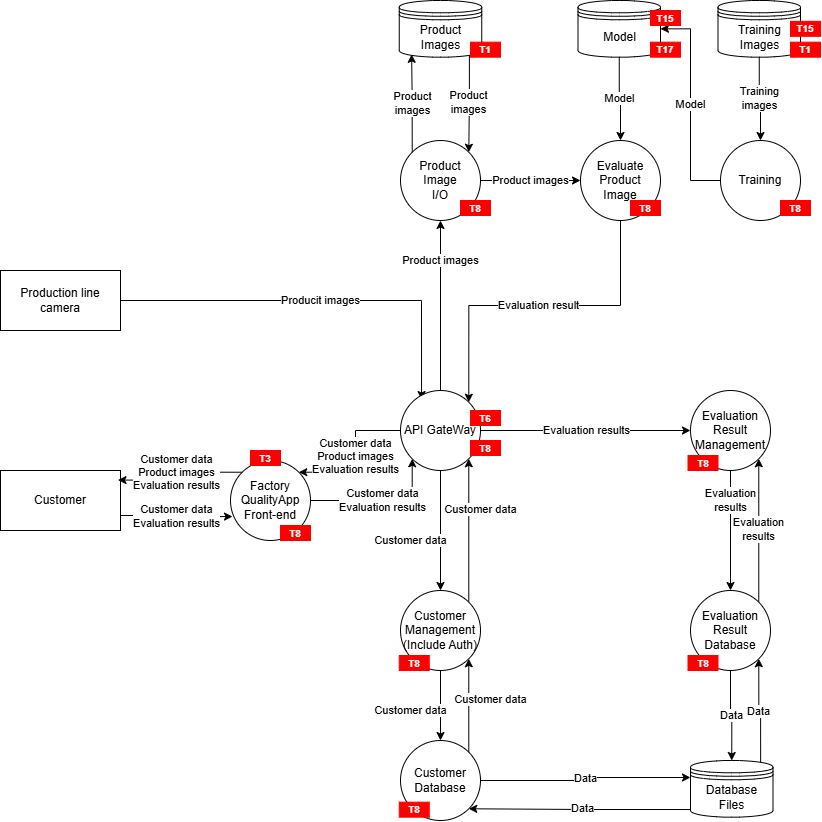

The diagram above was exported from draw.io. Its source (the exported page's mxGraphModel, read from the mxfile embedded in the PNG):
<mxGraphModel dx="1304" dy="854" grid="1" gridSize="10" guides="1" tooltips="1" connect="1" arrows="1" fold="1" page="1" pageScale="1" pageWidth="850" pageHeight="1100" math="0" shadow="0">
  <root>
    <mxCell id="0" />
    <mxCell id="1" parent="0" />
    <mxCell id="Okjl_yhnIC2lDpPyXPDZ-1" parent="1" style="rounded=0;whiteSpace=wrap;html=1;" value="Customer" vertex="1">
      <mxGeometry height="60" width="120" x="20" y="480" as="geometry" />
    </mxCell>
    <mxCell id="mWEbfKK-n4bc4v-x-MYG-1" edge="1" parent="1" source="Okjl_yhnIC2lDpPyXPDZ-3" style="edgeStyle=orthogonalEdgeStyle;rounded=0;orthogonalLoop=1;jettySize=auto;html=1;exitX=1;exitY=0.5;exitDx=0;exitDy=0;entryX=0.263;entryY=0.113;entryDx=0;entryDy=0;entryPerimeter=0;" target="Okjl_yhnIC2lDpPyXPDZ-8" value="Producit images">
      <mxGeometry relative="1" as="geometry">
        <Array as="points">
          <mxPoint x="441" y="310" />
        </Array>
      </mxGeometry>
    </mxCell>
    <mxCell id="Okjl_yhnIC2lDpPyXPDZ-3" parent="1" style="rounded=0;whiteSpace=wrap;html=1;" value="Production line&lt;br&gt;camera" vertex="1">
      <mxGeometry height="60" width="120" x="20" y="280" as="geometry" />
    </mxCell>
    <mxCell id="Okjl_yhnIC2lDpPyXPDZ-39" edge="1" parent="1" source="Okjl_yhnIC2lDpPyXPDZ-4" style="edgeStyle=orthogonalEdgeStyle;rounded=0;orthogonalLoop=1;jettySize=auto;html=1;exitX=1;exitY=0.5;exitDx=0;exitDy=0;entryX=0;entryY=1;entryDx=0;entryDy=0;" target="Okjl_yhnIC2lDpPyXPDZ-8" value="&lt;span style=&quot;color: rgb(0, 0, 0); background-color: rgb(255, 255, 255); float: none; display: inline !important;&quot;&gt;Customer data&lt;/span&gt;&lt;br style=&quot;color: rgb(0, 0, 0);&quot;&gt;Evaluation results">
      <mxGeometry relative="1" as="geometry">
        <Array as="points">
          <mxPoint x="432" y="510" />
        </Array>
      </mxGeometry>
    </mxCell>
    <mxCell id="Okjl_yhnIC2lDpPyXPDZ-4" parent="1" style="ellipse;whiteSpace=wrap;html=1;aspect=fixed;" value="Factory&lt;br&gt;QualityApp&lt;br&gt;Front-end" vertex="1">
      <mxGeometry height="80" width="80" x="250" y="470" as="geometry" />
    </mxCell>
    <mxCell id="Okjl_yhnIC2lDpPyXPDZ-5" edge="1" parent="1" source="Okjl_yhnIC2lDpPyXPDZ-4" style="edgeStyle=orthogonalEdgeStyle;rounded=0;orthogonalLoop=1;jettySize=auto;html=1;exitX=0.5;exitY=1;exitDx=0;exitDy=0;" target="Okjl_yhnIC2lDpPyXPDZ-4">
      <mxGeometry relative="1" as="geometry" />
    </mxCell>
    <mxCell id="Okjl_yhnIC2lDpPyXPDZ-38" edge="1" parent="1" source="Okjl_yhnIC2lDpPyXPDZ-8" style="edgeStyle=orthogonalEdgeStyle;rounded=0;orthogonalLoop=1;jettySize=auto;html=1;exitX=0;exitY=0.5;exitDx=0;exitDy=0;entryX=1;entryY=0;entryDx=0;entryDy=0;" target="Okjl_yhnIC2lDpPyXPDZ-4" value="&lt;span style=&quot;color: rgb(0, 0, 0); background-color: rgb(255, 255, 255); float: none; display: inline !important;&quot;&gt;Customer data&lt;/span&gt;&lt;br style=&quot;color: rgb(0, 0, 0);&quot;&gt;Product images&lt;div&gt;Evaluation results&lt;/div&gt;">
      <mxGeometry relative="1" x="-0.0107" as="geometry">
        <mxPoint as="offset" />
      </mxGeometry>
    </mxCell>
    <mxCell id="mWEbfKK-n4bc4v-x-MYG-4" edge="1" parent="1" source="Okjl_yhnIC2lDpPyXPDZ-8" style="edgeStyle=orthogonalEdgeStyle;rounded=0;orthogonalLoop=1;jettySize=auto;html=1;exitX=0.5;exitY=0;exitDx=0;exitDy=0;entryX=0.5;entryY=1;entryDx=0;entryDy=0;" target="Okjl_yhnIC2lDpPyXPDZ-11" value="Product images">
      <mxGeometry relative="1" x="0.5294" as="geometry">
        <mxPoint as="offset" />
      </mxGeometry>
    </mxCell>
    <mxCell id="Wj7SHy1sa3CYCT4Jh8IH-3" edge="1" parent="1" source="Okjl_yhnIC2lDpPyXPDZ-8" style="edgeStyle=orthogonalEdgeStyle;rounded=0;orthogonalLoop=1;jettySize=auto;html=1;exitX=0.5;exitY=1;exitDx=0;exitDy=0;entryX=0.5;entryY=0;entryDx=0;entryDy=0;" target="Okjl_yhnIC2lDpPyXPDZ-28" value="&lt;span style=&quot;color: rgb(0, 0, 0); font-family: Helvetica; font-size: 11px; font-style: normal; font-variant-ligatures: normal; font-variant-caps: normal; font-weight: 400; letter-spacing: normal; orphans: 2; text-align: center; text-indent: 0px; text-transform: none; widows: 2; word-spacing: 0px; -webkit-text-stroke-width: 0px; white-space: nowrap; background-color: rgb(255, 255, 255); text-decoration-thickness: initial; text-decoration-style: initial; text-decoration-color: initial; float: none; display: inline !important;&quot;&gt;Customer data&lt;/span&gt;">
      <mxGeometry relative="1" x="0.1667" y="-30" as="geometry">
        <mxPoint as="offset" />
      </mxGeometry>
    </mxCell>
    <mxCell id="Wj7SHy1sa3CYCT4Jh8IH-10" edge="1" parent="1" source="Okjl_yhnIC2lDpPyXPDZ-8" style="edgeStyle=orthogonalEdgeStyle;rounded=0;orthogonalLoop=1;jettySize=auto;html=1;exitX=1;exitY=0.5;exitDx=0;exitDy=0;entryX=0;entryY=0.5;entryDx=0;entryDy=0;" target="Wj7SHy1sa3CYCT4Jh8IH-9" value="Evaluation results">
      <mxGeometry relative="1" as="geometry" />
    </mxCell>
    <mxCell id="Okjl_yhnIC2lDpPyXPDZ-8" parent="1" style="ellipse;whiteSpace=wrap;html=1;aspect=fixed;" value="API GateWay" vertex="1">
      <mxGeometry height="80" width="80" x="420" y="400" as="geometry" />
    </mxCell>
    <mxCell id="Wj7SHy1sa3CYCT4Jh8IH-7" edge="1" parent="1" source="Okjl_yhnIC2lDpPyXPDZ-9" style="edgeStyle=orthogonalEdgeStyle;rounded=0;orthogonalLoop=1;jettySize=auto;html=1;exitX=1;exitY=0;exitDx=0;exitDy=0;entryX=1;entryY=1;entryDx=0;entryDy=0;" target="Okjl_yhnIC2lDpPyXPDZ-28" value="Customer data">
      <mxGeometry relative="1" x="0.107" y="-22" as="geometry">
        <mxPoint as="offset" />
      </mxGeometry>
    </mxCell>
    <mxCell id="Okjl_yhnIC2lDpPyXPDZ-9" parent="1" style="ellipse;whiteSpace=wrap;html=1;aspect=fixed;" value="Customer&lt;br&gt;Database" vertex="1">
      <mxGeometry height="80" width="80" x="420" y="750" as="geometry" />
    </mxCell>
    <mxCell id="Okjl_yhnIC2lDpPyXPDZ-18" edge="1" parent="1" source="Okjl_yhnIC2lDpPyXPDZ-10" style="edgeStyle=orthogonalEdgeStyle;rounded=0;orthogonalLoop=1;jettySize=auto;html=1;entryX=1;entryY=1;entryDx=0;entryDy=0;exitX=0.073;exitY=0.865;exitDx=0;exitDy=0;exitPerimeter=0;" target="Okjl_yhnIC2lDpPyXPDZ-9" value="Data">
      <mxGeometry relative="1" as="geometry">
        <mxPoint x="670" y="860" as="sourcePoint" />
      </mxGeometry>
    </mxCell>
    <mxCell id="Wj7SHy1sa3CYCT4Jh8IH-15" edge="1" parent="1" source="Okjl_yhnIC2lDpPyXPDZ-10" style="edgeStyle=orthogonalEdgeStyle;rounded=0;orthogonalLoop=1;jettySize=auto;html=1;exitX=0.85;exitY=0.05;exitDx=0;exitDy=0;exitPerimeter=0;entryX=1;entryY=1;entryDx=0;entryDy=0;" target="Wj7SHy1sa3CYCT4Jh8IH-12" value="Data">
      <mxGeometry relative="1" as="geometry" />
    </mxCell>
    <mxCell id="Okjl_yhnIC2lDpPyXPDZ-10" parent="1" style="shape=datastore;whiteSpace=wrap;html=1;" value="Database&lt;br&gt;Files" vertex="1">
      <mxGeometry height="56.67" width="82.5" x="710" y="770" as="geometry" />
    </mxCell>
    <mxCell id="Wj7SHy1sa3CYCT4Jh8IH-24" edge="1" parent="1" source="Okjl_yhnIC2lDpPyXPDZ-11" style="edgeStyle=orthogonalEdgeStyle;rounded=0;orthogonalLoop=1;jettySize=auto;html=1;exitX=1;exitY=0.5;exitDx=0;exitDy=0;entryX=0;entryY=0.5;entryDx=0;entryDy=0;" target="Wj7SHy1sa3CYCT4Jh8IH-18" value="Product images">
      <mxGeometry relative="1" as="geometry" />
    </mxCell>
    <mxCell id="Okjl_yhnIC2lDpPyXPDZ-11" parent="1" style="ellipse;whiteSpace=wrap;html=1;aspect=fixed;" value="Product&lt;br&gt;Image&lt;br&gt;I/O" vertex="1">
      <mxGeometry height="80" width="80" x="420" y="150" as="geometry" />
    </mxCell>
    <mxCell id="Okjl_yhnIC2lDpPyXPDZ-19" edge="1" parent="1" source="Okjl_yhnIC2lDpPyXPDZ-9" style="edgeStyle=orthogonalEdgeStyle;rounded=0;orthogonalLoop=1;jettySize=auto;html=1;entryX=0;entryY=0.3;entryDx=0;entryDy=0;exitX=1;exitY=0.5;exitDx=0;exitDy=0;" target="Okjl_yhnIC2lDpPyXPDZ-10" value="Data">
      <mxGeometry relative="1" as="geometry">
        <Array as="points">
          <mxPoint x="605" y="790" />
          <mxPoint x="605" y="787" />
        </Array>
        <mxPoint x="500" y="773" as="sourcePoint" />
      </mxGeometry>
    </mxCell>
    <mxCell id="Wj7SHy1sa3CYCT4Jh8IH-4" edge="1" parent="1" source="Okjl_yhnIC2lDpPyXPDZ-28" style="edgeStyle=orthogonalEdgeStyle;rounded=0;orthogonalLoop=1;jettySize=auto;html=1;exitX=1;exitY=0;exitDx=0;exitDy=0;entryX=1;entryY=1;entryDx=0;entryDy=0;" target="Okjl_yhnIC2lDpPyXPDZ-8" value="Customer data">
      <mxGeometry relative="1" x="0.2789" y="-12" as="geometry">
        <mxPoint as="offset" />
      </mxGeometry>
    </mxCell>
    <mxCell id="Wj7SHy1sa3CYCT4Jh8IH-8" edge="1" parent="1" source="Okjl_yhnIC2lDpPyXPDZ-28" style="edgeStyle=orthogonalEdgeStyle;rounded=0;orthogonalLoop=1;jettySize=auto;html=1;exitX=0.5;exitY=1;exitDx=0;exitDy=0;entryX=0.5;entryY=0;entryDx=0;entryDy=0;" target="Okjl_yhnIC2lDpPyXPDZ-9" value="Customer data">
      <mxGeometry relative="1" x="0.1429" y="-30" as="geometry">
        <mxPoint as="offset" />
      </mxGeometry>
    </mxCell>
    <mxCell id="Okjl_yhnIC2lDpPyXPDZ-28" parent="1" style="ellipse;whiteSpace=wrap;html=1;aspect=fixed;" value="Customer&lt;br&gt;Management&lt;br&gt;(Include Auth)" vertex="1">
      <mxGeometry height="80" width="80" x="420" y="600" as="geometry" />
    </mxCell>
    <mxCell id="Okjl_yhnIC2lDpPyXPDZ-40" edge="1" parent="1" source="Okjl_yhnIC2lDpPyXPDZ-1" style="edgeStyle=orthogonalEdgeStyle;rounded=0;orthogonalLoop=1;jettySize=auto;html=1;exitX=1;exitY=0.75;exitDx=0;exitDy=0;entryX=0.025;entryY=0.701;entryDx=0;entryDy=0;entryPerimeter=0;" target="Okjl_yhnIC2lDpPyXPDZ-4" value="&lt;span style=&quot;color: rgb(0, 0, 0); font-family: Helvetica; font-size: 11px; font-style: normal; font-variant-ligatures: normal; font-variant-caps: normal; font-weight: 400; letter-spacing: normal; orphans: 2; text-align: center; text-indent: 0px; text-transform: none; widows: 2; word-spacing: 0px; -webkit-text-stroke-width: 0px; white-space: nowrap; background-color: rgb(255, 255, 255); text-decoration-thickness: initial; text-decoration-style: initial; text-decoration-color: initial; float: none; display: inline !important;&quot;&gt;Customer data&lt;/span&gt;&lt;br style=&quot;forced-color-adjust: none; color: rgb(0, 0, 0); font-family: Helvetica; font-size: 11px; font-style: normal; font-variant-ligatures: normal; font-variant-caps: normal; font-weight: 400; letter-spacing: normal; orphans: 2; text-align: center; text-indent: 0px; text-transform: none; widows: 2; word-spacing: 0px; -webkit-text-stroke-width: 0px; white-space: nowrap; text-decoration-thickness: initial; text-decoration-style: initial; text-decoration-color: initial;&quot;&gt;Evaluation results">
      <mxGeometry relative="1" as="geometry" />
    </mxCell>
    <mxCell id="Okjl_yhnIC2lDpPyXPDZ-41" edge="1" parent="1" source="Okjl_yhnIC2lDpPyXPDZ-4" style="edgeStyle=orthogonalEdgeStyle;rounded=0;orthogonalLoop=1;jettySize=auto;html=1;exitX=0;exitY=0;exitDx=0;exitDy=0;entryX=0.979;entryY=0.16;entryDx=0;entryDy=0;entryPerimeter=0;" target="Okjl_yhnIC2lDpPyXPDZ-1" value="&lt;span style=&quot;color: rgb(0, 0, 0); font-family: Helvetica; font-size: 11px; font-style: normal; font-variant-ligatures: normal; font-variant-caps: normal; font-weight: 400; letter-spacing: normal; orphans: 2; text-align: center; text-indent: 0px; text-transform: none; widows: 2; word-spacing: 0px; -webkit-text-stroke-width: 0px; white-space: nowrap; background-color: rgb(255, 255, 255); text-decoration-thickness: initial; text-decoration-style: initial; text-decoration-color: initial; float: none; display: inline !important;&quot;&gt;Customer data&lt;/span&gt;&lt;br style=&quot;forced-color-adjust: none; color: rgb(0, 0, 0); font-family: Helvetica; font-size: 11px; font-style: normal; font-variant-ligatures: normal; font-variant-caps: normal; font-weight: 400; letter-spacing: normal; orphans: 2; text-align: center; text-indent: 0px; text-transform: none; widows: 2; word-spacing: 0px; -webkit-text-stroke-width: 0px; white-space: nowrap; text-decoration-thickness: initial; text-decoration-style: initial; text-decoration-color: initial;&quot;&gt;Product images&lt;div&gt;Evaluation results&lt;/div&gt;">
      <mxGeometry relative="1" x="-0.001" as="geometry">
        <mxPoint as="offset" />
      </mxGeometry>
    </mxCell>
    <mxCell id="Wj7SHy1sa3CYCT4Jh8IH-13" edge="1" parent="1" source="Wj7SHy1sa3CYCT4Jh8IH-9" style="edgeStyle=orthogonalEdgeStyle;rounded=0;orthogonalLoop=1;jettySize=auto;html=1;exitX=0.5;exitY=1;exitDx=0;exitDy=0;entryX=0.5;entryY=0;entryDx=0;entryDy=0;" target="Wj7SHy1sa3CYCT4Jh8IH-12" value="Evaluation&lt;br&gt;results">
      <mxGeometry relative="1" x="-0.5" as="geometry">
        <mxPoint as="offset" />
      </mxGeometry>
    </mxCell>
    <mxCell id="Wj7SHy1sa3CYCT4Jh8IH-9" parent="1" style="ellipse;whiteSpace=wrap;html=1;aspect=fixed;" value="Evaluation Result&lt;br&gt;Management" vertex="1">
      <mxGeometry height="80" width="80" x="710" y="400" as="geometry" />
    </mxCell>
    <mxCell id="Wj7SHy1sa3CYCT4Jh8IH-14" edge="1" parent="1" source="Wj7SHy1sa3CYCT4Jh8IH-12" style="edgeStyle=orthogonalEdgeStyle;rounded=0;orthogonalLoop=1;jettySize=auto;html=1;exitX=0.5;exitY=1;exitDx=0;exitDy=0;entryX=0.5;entryY=0;entryDx=0;entryDy=0;" target="Okjl_yhnIC2lDpPyXPDZ-10" value="Data">
      <mxGeometry relative="1" as="geometry" />
    </mxCell>
    <mxCell id="Wj7SHy1sa3CYCT4Jh8IH-16" edge="1" parent="1" source="Wj7SHy1sa3CYCT4Jh8IH-12" style="edgeStyle=orthogonalEdgeStyle;rounded=0;orthogonalLoop=1;jettySize=auto;html=1;exitX=1;exitY=0;exitDx=0;exitDy=0;entryX=1;entryY=1;entryDx=0;entryDy=0;" target="Wj7SHy1sa3CYCT4Jh8IH-9" value="&lt;span style=&quot;color: rgb(0, 0, 0); font-family: Helvetica; font-size: 11px; font-style: normal; font-variant-ligatures: normal; font-variant-caps: normal; font-weight: 400; letter-spacing: normal; orphans: 2; text-align: center; text-indent: 0px; text-transform: none; widows: 2; word-spacing: 0px; -webkit-text-stroke-width: 0px; white-space: nowrap; background-color: rgb(255, 255, 255); text-decoration-thickness: initial; text-decoration-style: initial; text-decoration-color: initial; float: none; display: inline !important;&quot;&gt;Evaluation&lt;/span&gt;&lt;br style=&quot;forced-color-adjust: none; color: rgb(0, 0, 0); font-family: Helvetica; font-size: 11px; font-style: normal; font-variant-ligatures: normal; font-variant-caps: normal; font-weight: 400; letter-spacing: normal; orphans: 2; text-align: center; text-indent: 0px; text-transform: none; widows: 2; word-spacing: 0px; -webkit-text-stroke-width: 0px; white-space: nowrap; text-decoration-thickness: initial; text-decoration-style: initial; text-decoration-color: initial;&quot;&gt;&lt;span style=&quot;color: rgb(0, 0, 0); font-family: Helvetica; font-size: 11px; font-style: normal; font-variant-ligatures: normal; font-variant-caps: normal; font-weight: 400; letter-spacing: normal; orphans: 2; text-align: center; text-indent: 0px; text-transform: none; widows: 2; word-spacing: 0px; -webkit-text-stroke-width: 0px; white-space: nowrap; background-color: rgb(255, 255, 255); text-decoration-thickness: initial; text-decoration-style: initial; text-decoration-color: initial; float: none; display: inline !important;&quot;&gt;results&lt;/span&gt;">
      <mxGeometry relative="1" as="geometry">
        <mxPoint as="offset" />
      </mxGeometry>
    </mxCell>
    <mxCell id="Wj7SHy1sa3CYCT4Jh8IH-12" parent="1" style="ellipse;whiteSpace=wrap;html=1;aspect=fixed;" value="Evaluation Result&lt;br&gt;Database" vertex="1">
      <mxGeometry height="80" width="80" x="710" y="600" as="geometry" />
    </mxCell>
    <mxCell id="Wj7SHy1sa3CYCT4Jh8IH-25" edge="1" parent="1" source="Wj7SHy1sa3CYCT4Jh8IH-18" style="edgeStyle=orthogonalEdgeStyle;rounded=0;orthogonalLoop=1;jettySize=auto;html=1;exitX=0.5;exitY=1;exitDx=0;exitDy=0;entryX=1;entryY=0;entryDx=0;entryDy=0;" target="Okjl_yhnIC2lDpPyXPDZ-8" value="Evaluation result">
      <mxGeometry relative="1" as="geometry" />
    </mxCell>
    <mxCell id="Wj7SHy1sa3CYCT4Jh8IH-18" parent="1" style="ellipse;whiteSpace=wrap;html=1;aspect=fixed;" value="Evaluate&lt;br&gt;Product&lt;br&gt;Image" vertex="1">
      <mxGeometry height="80" width="80" x="600" y="150" as="geometry" />
    </mxCell>
    <mxCell id="Wj7SHy1sa3CYCT4Jh8IH-22" edge="1" parent="1" source="Wj7SHy1sa3CYCT4Jh8IH-19" style="edgeStyle=orthogonalEdgeStyle;rounded=0;orthogonalLoop=1;jettySize=auto;html=1;exitX=0.85;exitY=0.95;exitDx=0;exitDy=0;exitPerimeter=0;entryX=1;entryY=0;entryDx=0;entryDy=0;" target="Okjl_yhnIC2lDpPyXPDZ-11" value="Product&lt;br&gt;images">
      <mxGeometry relative="1" as="geometry" />
    </mxCell>
    <mxCell id="Wj7SHy1sa3CYCT4Jh8IH-19" parent="1" style="shape=datastore;whiteSpace=wrap;html=1;" value="Product&lt;br&gt;Images" vertex="1">
      <mxGeometry height="56.67" width="82.5" x="418.75" y="10" as="geometry" />
    </mxCell>
    <mxCell id="Wj7SHy1sa3CYCT4Jh8IH-21" edge="1" parent="1" source="Okjl_yhnIC2lDpPyXPDZ-11" style="edgeStyle=orthogonalEdgeStyle;rounded=0;orthogonalLoop=1;jettySize=auto;html=1;exitX=0;exitY=0;exitDx=0;exitDy=0;entryX=0.15;entryY=0.95;entryDx=0;entryDy=0;entryPerimeter=0;" target="Wj7SHy1sa3CYCT4Jh8IH-19" value="Product&lt;br&gt;images">
      <mxGeometry relative="1" as="geometry" />
    </mxCell>
    <mxCell id="mfCRDU6b0lp0qxJqye84-8" edge="1" parent="1" source="mfCRDU6b0lp0qxJqye84-2" style="edgeStyle=orthogonalEdgeStyle;rounded=0;orthogonalLoop=1;jettySize=auto;html=1;exitX=0.5;exitY=1;exitDx=0;exitDy=0;entryX=0.5;entryY=0;entryDx=0;entryDy=0;" target="mfCRDU6b0lp0qxJqye84-4" value="Training&lt;br&gt;images">
      <mxGeometry relative="1" as="geometry" />
    </mxCell>
    <mxCell id="mfCRDU6b0lp0qxJqye84-2" parent="1" style="shape=datastore;whiteSpace=wrap;html=1;" value="Training&lt;br&gt;Images" vertex="1">
      <mxGeometry height="56.67" width="82.5" x="737.5" y="10" as="geometry" />
    </mxCell>
    <mxCell id="mfCRDU6b0lp0qxJqye84-6" edge="1" parent="1" source="mfCRDU6b0lp0qxJqye84-4" style="edgeStyle=orthogonalEdgeStyle;rounded=0;orthogonalLoop=1;jettySize=auto;html=1;exitX=0;exitY=0.5;exitDx=0;exitDy=0;entryX=1;entryY=0.5;entryDx=0;entryDy=0;" target="L2JXj8x8BeLorxlnys4D-1" value="Model">
      <mxGeometry relative="1" as="geometry" />
    </mxCell>
    <mxCell id="mfCRDU6b0lp0qxJqye84-4" parent="1" style="ellipse;whiteSpace=wrap;html=1;aspect=fixed;" value="Training" vertex="1">
      <mxGeometry height="80" width="80" x="740" y="150" as="geometry" />
    </mxCell>
    <mxCell id="L2JXj8x8BeLorxlnys4D-2" edge="1" parent="1" source="L2JXj8x8BeLorxlnys4D-1" style="edgeStyle=orthogonalEdgeStyle;rounded=0;orthogonalLoop=1;jettySize=auto;html=1;exitX=0.5;exitY=1;exitDx=0;exitDy=0;entryX=0.5;entryY=0;entryDx=0;entryDy=0;" target="Wj7SHy1sa3CYCT4Jh8IH-18" value="Model">
      <mxGeometry relative="1" as="geometry" />
    </mxCell>
    <mxCell id="L2JXj8x8BeLorxlnys4D-1" parent="1" style="shape=datastore;whiteSpace=wrap;html=1;" value="Model" vertex="1">
      <mxGeometry height="56.67" width="82.5" x="597.5" y="10" as="geometry" />
    </mxCell>
    <mxCell id="jJ04utp7EaFfptLPI8_2-2" parent="1" style="rounded=0;whiteSpace=wrap;html=1;strokeColor=#FF0000;fillColor=#FF0000;fontStyle=1;fontSize=10;" value="&lt;font style=&quot;color: rgb(255, 255, 255);&quot;&gt;T17&lt;/font&gt;" vertex="1">
      <mxGeometry height="15" width="30" x="670" y="51.67" as="geometry" />
    </mxCell>
    <mxCell id="jJ04utp7EaFfptLPI8_2-7" parent="1" style="rounded=0;whiteSpace=wrap;html=1;strokeColor=#FF0000;fillColor=#FF0000;fontStyle=1;fontSize=10;" value="&lt;font style=&quot;color: rgb(255, 255, 255);&quot;&gt;T8&lt;/font&gt;" vertex="1">
      <mxGeometry height="15" width="30" x="650" y="210" as="geometry" />
    </mxCell>
    <mxCell id="rY97KgvfPURSuIhSUNOt-3" parent="1" style="rounded=0;whiteSpace=wrap;html=1;strokeColor=#FF0000;fillColor=#FF0000;fontStyle=1;fontSize=10;" value="&lt;font style=&quot;color: rgb(255, 255, 255);&quot;&gt;T8&lt;/font&gt;" vertex="1">
      <mxGeometry height="15" width="30" x="800" y="210" as="geometry" />
    </mxCell>
    <mxCell id="rY97KgvfPURSuIhSUNOt-4" parent="1" style="rounded=0;whiteSpace=wrap;html=1;strokeColor=#FF0000;fillColor=#FF0000;fontStyle=1;fontSize=10;" value="&lt;font style=&quot;color: rgb(255, 255, 255);&quot;&gt;T15&lt;/font&gt;" vertex="1">
      <mxGeometry height="15" width="30" x="810" y="30.830000000000013" as="geometry" />
    </mxCell>
    <mxCell id="rY97KgvfPURSuIhSUNOt-5" parent="1" style="rounded=0;whiteSpace=wrap;html=1;strokeColor=#FF0000;fillColor=#FF0000;fontStyle=1;fontSize=10;" value="&lt;font style=&quot;color: rgb(255, 255, 255);&quot;&gt;T1&lt;/font&gt;" vertex="1">
      <mxGeometry height="15" width="30" x="810" y="51.67" as="geometry" />
    </mxCell>
    <mxCell id="rY97KgvfPURSuIhSUNOt-6" parent="1" style="rounded=0;whiteSpace=wrap;html=1;strokeColor=#FF0000;fillColor=#FF0000;fontStyle=1;fontSize=10;" value="&lt;font style=&quot;color: rgb(255, 255, 255);&quot;&gt;T1&lt;/font&gt;" vertex="1">
      <mxGeometry height="15" width="30" x="490" y="51.67" as="geometry" />
    </mxCell>
    <mxCell id="rY97KgvfPURSuIhSUNOt-7" parent="1" style="rounded=0;whiteSpace=wrap;html=1;strokeColor=#FF0000;fillColor=#FF0000;fontStyle=1;fontSize=10;" value="&lt;font style=&quot;color: rgb(255, 255, 255);&quot;&gt;T15&lt;/font&gt;" vertex="1">
      <mxGeometry height="15" width="30" x="670" y="20" as="geometry" />
    </mxCell>
    <mxCell id="rY97KgvfPURSuIhSUNOt-8" parent="1" style="rounded=0;whiteSpace=wrap;html=1;strokeColor=#FF0000;fillColor=#FF0000;fontStyle=1;fontSize=10;" value="&lt;font style=&quot;color: rgb(255, 255, 255);&quot;&gt;T8&lt;/font&gt;" vertex="1">
      <mxGeometry height="15" width="30" x="480" y="210" as="geometry" />
    </mxCell>
    <mxCell id="rY97KgvfPURSuIhSUNOt-9" parent="1" style="rounded=0;whiteSpace=wrap;html=1;strokeColor=#FF0000;fillColor=#FF0000;fontStyle=1;fontSize=10;" value="&lt;font style=&quot;color: rgb(255, 255, 255);&quot;&gt;T8&lt;/font&gt;" vertex="1">
      <mxGeometry height="15" width="30" x="707.5" y="465" as="geometry" />
    </mxCell>
    <mxCell id="rY97KgvfPURSuIhSUNOt-10" parent="1" style="rounded=0;whiteSpace=wrap;html=1;strokeColor=#FF0000;fillColor=#FF0000;fontStyle=1;fontSize=10;" value="&lt;font style=&quot;color: rgb(255, 255, 255);&quot;&gt;T8&lt;/font&gt;" vertex="1">
      <mxGeometry height="15" width="30" x="707.5" y="665" as="geometry" />
    </mxCell>
    <mxCell id="rY97KgvfPURSuIhSUNOt-11" parent="1" style="rounded=0;whiteSpace=wrap;html=1;strokeColor=#FF0000;fillColor=#FF0000;fontStyle=1;fontSize=10;" value="&lt;font style=&quot;color: rgb(255, 255, 255);&quot;&gt;T8&lt;/font&gt;" vertex="1">
      <mxGeometry height="15" width="30" x="418.75" y="665" as="geometry" />
    </mxCell>
    <mxCell id="rY97KgvfPURSuIhSUNOt-12" parent="1" style="rounded=0;whiteSpace=wrap;html=1;strokeColor=#FF0000;fillColor=#FF0000;fontStyle=1;fontSize=10;" value="&lt;font style=&quot;color: rgb(255, 255, 255);&quot;&gt;T8&lt;/font&gt;" vertex="1">
      <mxGeometry height="15" width="30" x="418.75" y="811.67" as="geometry" />
    </mxCell>
    <mxCell id="rY97KgvfPURSuIhSUNOt-13" parent="1" style="rounded=0;whiteSpace=wrap;html=1;strokeColor=#FF0000;fillColor=#FF0000;fontStyle=1;fontSize=10;" value="&lt;font style=&quot;color: rgb(255, 255, 255);&quot;&gt;T8&lt;/font&gt;" vertex="1">
      <mxGeometry height="15" width="30" x="300" y="535" as="geometry" />
    </mxCell>
    <mxCell id="rY97KgvfPURSuIhSUNOt-14" parent="1" style="rounded=0;whiteSpace=wrap;html=1;strokeColor=#FF0000;fillColor=#FF0000;fontStyle=1;fontSize=10;" value="&lt;font style=&quot;color: rgb(255, 255, 255);&quot;&gt;T8&lt;/font&gt;" vertex="1">
      <mxGeometry height="15" width="30" x="490" y="450" as="geometry" />
    </mxCell>
    <mxCell id="rY97KgvfPURSuIhSUNOt-15" parent="1" style="rounded=0;whiteSpace=wrap;html=1;strokeColor=#FF0000;fillColor=#FF0000;fontStyle=1;fontSize=10;" value="&lt;font style=&quot;color: rgb(255, 255, 255);&quot;&gt;T6&lt;/font&gt;" vertex="1">
      <mxGeometry height="15" width="30" x="490" y="420" as="geometry" />
    </mxCell>
    <mxCell id="rY97KgvfPURSuIhSUNOt-16" parent="1" style="rounded=0;whiteSpace=wrap;html=1;strokeColor=#FF0000;fillColor=#FF0000;fontStyle=1;fontSize=10;" value="&lt;font style=&quot;color: rgb(255, 255, 255);&quot;&gt;T3&lt;/font&gt;" vertex="1">
      <mxGeometry height="15" width="30" x="270" y="460" as="geometry" />
    </mxCell>
  </root>
</mxGraphModel>